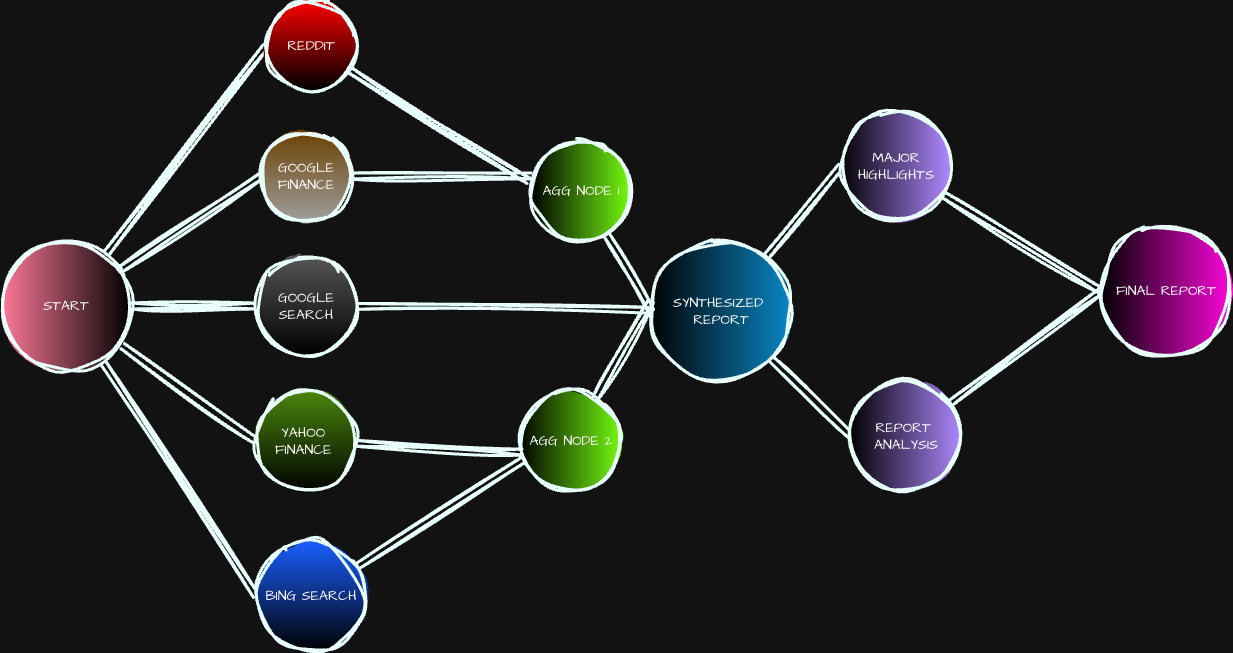

The diagram above was exported from draw.io. Its source (the exported page's mxGraphModel, read from the mxfile embedded in the PNG):
<mxGraphModel dx="1380" dy="2047" grid="1" gridSize="10" guides="1" tooltips="1" connect="1" arrows="1" fold="1" page="1" pageScale="1" pageWidth="850" pageHeight="1100" math="0" shadow="0">
  <root>
    <mxCell id="0" />
    <mxCell id="1" parent="0" />
    <mxCell id="yTA-cIXXVErU147c6ygg-7" style="rounded=0;hachureGap=4;orthogonalLoop=1;jettySize=auto;html=1;entryX=0;entryY=0.5;entryDx=0;entryDy=0;fontFamily=Architects Daughter;fontSource=https%3A%2F%2Ffonts.googleapis.com%2Fcss%3Ffamily%3DArchitects%2BDaughter;strokeWidth=3;sketch=1;curveFitting=1;jiggle=2;strokeColor=light-dark(#000000,#E9FFFC);fontSize=14;fontStyle=0;fontColor=default;shape=link;" edge="1" parent="1" source="yTA-cIXXVErU147c6ygg-1" target="yTA-cIXXVErU147c6ygg-6">
      <mxGeometry relative="1" as="geometry" />
    </mxCell>
    <mxCell id="yTA-cIXXVErU147c6ygg-8" style="rounded=0;hachureGap=4;orthogonalLoop=1;jettySize=auto;html=1;entryX=0;entryY=0.5;entryDx=0;entryDy=0;fontFamily=Architects Daughter;fontSource=https%3A%2F%2Ffonts.googleapis.com%2Fcss%3Ffamily%3DArchitects%2BDaughter;strokeWidth=3;sketch=1;curveFitting=1;jiggle=2;strokeColor=light-dark(#000000,#E9FFFC);fontSize=14;fontStyle=0;fontColor=default;shape=link;" edge="1" parent="1" source="yTA-cIXXVErU147c6ygg-1" target="yTA-cIXXVErU147c6ygg-2">
      <mxGeometry relative="1" as="geometry" />
    </mxCell>
    <mxCell id="yTA-cIXXVErU147c6ygg-9" style="rounded=0;hachureGap=4;orthogonalLoop=1;jettySize=auto;html=1;entryX=0;entryY=0.5;entryDx=0;entryDy=0;fontFamily=Architects Daughter;fontSource=https%3A%2F%2Ffonts.googleapis.com%2Fcss%3Ffamily%3DArchitects%2BDaughter;strokeWidth=3;sketch=1;curveFitting=1;jiggle=2;strokeColor=light-dark(#000000,#E9FFFC);fontSize=14;fontStyle=0;fontColor=default;shape=link;" edge="1" parent="1" source="yTA-cIXXVErU147c6ygg-1" target="yTA-cIXXVErU147c6ygg-3">
      <mxGeometry relative="1" as="geometry" />
    </mxCell>
    <mxCell id="yTA-cIXXVErU147c6ygg-10" style="rounded=0;hachureGap=4;orthogonalLoop=1;jettySize=auto;html=1;entryX=0;entryY=0.5;entryDx=0;entryDy=0;fontFamily=Architects Daughter;fontSource=https%3A%2F%2Ffonts.googleapis.com%2Fcss%3Ffamily%3DArchitects%2BDaughter;strokeWidth=3;sketch=1;curveFitting=1;jiggle=2;strokeColor=light-dark(#000000,#E9FFFC);fontSize=14;fontStyle=0;fontColor=default;shape=link;" edge="1" parent="1" source="yTA-cIXXVErU147c6ygg-1" target="yTA-cIXXVErU147c6ygg-4">
      <mxGeometry relative="1" as="geometry" />
    </mxCell>
    <mxCell id="yTA-cIXXVErU147c6ygg-11" style="rounded=0;hachureGap=4;orthogonalLoop=1;jettySize=auto;html=1;entryX=0;entryY=0.5;entryDx=0;entryDy=0;fontFamily=Architects Daughter;fontSource=https%3A%2F%2Ffonts.googleapis.com%2Fcss%3Ffamily%3DArchitects%2BDaughter;strokeWidth=3;sketch=1;curveFitting=1;jiggle=2;strokeColor=light-dark(#000000,#E9FFFC);fontSize=14;fontStyle=0;fontColor=default;shape=link;" edge="1" parent="1" source="yTA-cIXXVErU147c6ygg-1" target="yTA-cIXXVErU147c6ygg-5">
      <mxGeometry relative="1" as="geometry" />
    </mxCell>
    <mxCell id="yTA-cIXXVErU147c6ygg-1" value="START" style="ellipse;whiteSpace=wrap;html=1;aspect=fixed;hachureGap=4;fontFamily=Architects Daughter;fontSource=https%3A%2F%2Ffonts.googleapis.com%2Fcss%3Ffamily%3DArchitects%2BDaughter;fillColor=light-dark(#a20025, #ff7a99);strokeColor=light-dark(#000000,#E9FFFC);fontColor=default;gradientColor=light-dark(#000000,#000000);strokeWidth=3;sketch=1;curveFitting=1;jiggle=2;fontSize=14;fontStyle=0;gradientDirection=east;" vertex="1" parent="1">
      <mxGeometry x="10" y="200" width="130" height="130" as="geometry" />
    </mxCell>
    <mxCell id="yTA-cIXXVErU147c6ygg-21" style="edgeStyle=none;rounded=0;hachureGap=4;orthogonalLoop=1;jettySize=auto;html=1;fontFamily=Architects Daughter;fontSource=https%3A%2F%2Ffonts.googleapis.com%2Fcss%3Ffamily%3DArchitects%2BDaughter;strokeWidth=3;sketch=1;curveFitting=1;jiggle=2;strokeColor=light-dark(#000000,#E9FFFC);fontSize=14;fontStyle=0;fontColor=default;shape=link;" edge="1" parent="1" source="yTA-cIXXVErU147c6ygg-2">
      <mxGeometry relative="1" as="geometry">
        <mxPoint x="540" y="135" as="targetPoint" />
      </mxGeometry>
    </mxCell>
    <mxCell id="yTA-cIXXVErU147c6ygg-2" value="GOOGLE FINANCE" style="ellipse;whiteSpace=wrap;html=1;aspect=fixed;hachureGap=4;fontFamily=Architects Daughter;fontSource=https%3A%2F%2Ffonts.googleapis.com%2Fcss%3Ffamily%3DArchitects%2BDaughter;fillColor=#ffcd28;gradientColor=light-dark(#FFA500,#A0A0A0);strokeColor=light-dark(#000000,#E9FFFC);strokeWidth=3;sketch=1;curveFitting=1;jiggle=2;fontSize=14;fontStyle=0;fontColor=default;" vertex="1" parent="1">
      <mxGeometry x="270" y="90" width="90" height="90" as="geometry" />
    </mxCell>
    <mxCell id="yTA-cIXXVErU147c6ygg-24" style="edgeStyle=none;rounded=0;hachureGap=4;orthogonalLoop=1;jettySize=auto;html=1;fontFamily=Architects Daughter;fontSource=https%3A%2F%2Ffonts.googleapis.com%2Fcss%3Ffamily%3DArchitects%2BDaughter;strokeWidth=3;sketch=1;curveFitting=1;jiggle=2;strokeColor=light-dark(#000000,#E9FFFC);fontSize=14;fontStyle=0;fontColor=default;shape=link;" edge="1" parent="1" source="yTA-cIXXVErU147c6ygg-3" target="yTA-cIXXVErU147c6ygg-12">
      <mxGeometry relative="1" as="geometry" />
    </mxCell>
    <mxCell id="yTA-cIXXVErU147c6ygg-3" value="GOOGLE SEARCH" style="ellipse;whiteSpace=wrap;html=1;aspect=fixed;hachureGap=4;fontFamily=Architects Daughter;fontSource=https%3A%2F%2Ffonts.googleapis.com%2Fcss%3Ffamily%3DArchitects%2BDaughter;fillColor=light-dark(#F5F5F5,#585858);gradientColor=light-dark(#000000,#000000);strokeColor=light-dark(#000000,#E9FFFC);strokeWidth=3;sketch=1;curveFitting=1;jiggle=2;fontSize=14;fontStyle=0;fontColor=default;" vertex="1" parent="1">
      <mxGeometry x="265" y="215" width="100" height="100" as="geometry" />
    </mxCell>
    <mxCell id="yTA-cIXXVErU147c6ygg-4" value="YAHOO&amp;nbsp;&lt;div&gt;FINANCE&amp;nbsp;&lt;/div&gt;" style="ellipse;whiteSpace=wrap;html=1;aspect=fixed;hachureGap=4;fontFamily=Architects Daughter;fontSource=https%3A%2F%2Ffonts.googleapis.com%2Fcss%3Ffamily%3DArchitects%2BDaughter;fillColor=#60a917;fontColor=default;strokeColor=light-dark(#000000,#E9FFFC);gradientColor=light-dark(#000000,#000000);strokeWidth=3;sketch=1;curveFitting=1;jiggle=2;fontSize=14;fontStyle=0" vertex="1" parent="1">
      <mxGeometry x="265" y="350" width="100" height="100" as="geometry" />
    </mxCell>
    <mxCell id="yTA-cIXXVErU147c6ygg-5" value="BING SEARCH" style="ellipse;whiteSpace=wrap;html=1;aspect=fixed;hachureGap=4;fontFamily=Architects Daughter;fontSource=https%3A%2F%2Ffonts.googleapis.com%2Fcss%3Ffamily%3DArchitects%2BDaughter;fillColor=light-dark(#0050EF,#1A5FFF);fontColor=default;strokeColor=light-dark(#000000,#E9FFFC);gradientColor=light-dark(#000000,#000000);strokeWidth=3;sketch=1;curveFitting=1;jiggle=2;fontSize=14;fontStyle=0" vertex="1" parent="1">
      <mxGeometry x="265" y="500" width="110" height="110" as="geometry" />
    </mxCell>
    <mxCell id="yTA-cIXXVErU147c6ygg-6" value="REDDIT" style="ellipse;whiteSpace=wrap;html=1;aspect=fixed;hachureGap=4;fontFamily=Architects Daughter;fontSource=https%3A%2F%2Ffonts.googleapis.com%2Fcss%3Ffamily%3DArchitects%2BDaughter;fillColor=light-dark(#D80073,#FF0000);fontColor=default;strokeColor=light-dark(#000000,#E9FFFC);gradientColor=light-dark(#000000,#000000);strokeWidth=3;sketch=1;curveFitting=1;jiggle=2;fontSize=14;fontStyle=0" vertex="1" parent="1">
      <mxGeometry x="275" y="-40" width="90" height="90" as="geometry" />
    </mxCell>
    <mxCell id="yTA-cIXXVErU147c6ygg-30" style="edgeStyle=none;rounded=0;hachureGap=4;orthogonalLoop=1;jettySize=auto;html=1;entryX=0;entryY=0.5;entryDx=0;entryDy=0;fontFamily=Architects Daughter;fontSource=https%3A%2F%2Ffonts.googleapis.com%2Fcss%3Ffamily%3DArchitects%2BDaughter;strokeWidth=3;sketch=1;curveFitting=1;jiggle=2;strokeColor=light-dark(#000000,#E9FFFC);fontSize=14;fontStyle=0;fontColor=default;shape=link;" edge="1" parent="1" source="yTA-cIXXVErU147c6ygg-12" target="yTA-cIXXVErU147c6ygg-27">
      <mxGeometry relative="1" as="geometry" />
    </mxCell>
    <mxCell id="yTA-cIXXVErU147c6ygg-31" style="edgeStyle=none;rounded=0;hachureGap=4;orthogonalLoop=1;jettySize=auto;html=1;entryX=0;entryY=0.5;entryDx=0;entryDy=0;fontFamily=Architects Daughter;fontSource=https%3A%2F%2Ffonts.googleapis.com%2Fcss%3Ffamily%3DArchitects%2BDaughter;strokeWidth=3;sketch=1;curveFitting=1;jiggle=2;strokeColor=light-dark(#000000,#E9FFFC);fontSize=14;fontStyle=0;fontColor=default;shape=link;" edge="1" parent="1" source="yTA-cIXXVErU147c6ygg-12" target="yTA-cIXXVErU147c6ygg-28">
      <mxGeometry relative="1" as="geometry" />
    </mxCell>
    <mxCell id="yTA-cIXXVErU147c6ygg-12" value="SYNTHESIZED&amp;nbsp;&lt;div&gt;REPORT&lt;/div&gt;" style="ellipse;whiteSpace=wrap;html=1;aspect=fixed;hachureGap=4;fontFamily=Architects Daughter;fontSource=https%3A%2F%2Ffonts.googleapis.com%2Fcss%3Ffamily%3DArchitects%2BDaughter;fillColor=light-dark(#1BA1E2,#0A86C4);fontColor=default;strokeColor=light-dark(#000000,#E9FFFC);gradientColor=light-dark(#000000,#000000);strokeWidth=3;sketch=1;curveFitting=1;jiggle=2;fontSize=14;fontStyle=0;gradientDirection=west;" vertex="1" parent="1">
      <mxGeometry x="660" y="200" width="140" height="140" as="geometry" />
    </mxCell>
    <mxCell id="yTA-cIXXVErU147c6ygg-26" style="edgeStyle=none;rounded=0;hachureGap=4;orthogonalLoop=1;jettySize=auto;html=1;fontFamily=Architects Daughter;fontSource=https%3A%2F%2Ffonts.googleapis.com%2Fcss%3Ffamily%3DArchitects%2BDaughter;strokeWidth=3;sketch=1;curveFitting=1;jiggle=2;strokeColor=light-dark(#000000,#E9FFFC);fontSize=14;fontStyle=0;fontColor=default;shape=link;" edge="1" parent="1" source="yTA-cIXXVErU147c6ygg-18">
      <mxGeometry relative="1" as="geometry">
        <mxPoint x="660" y="260" as="targetPoint" />
      </mxGeometry>
    </mxCell>
    <mxCell id="yTA-cIXXVErU147c6ygg-18" value="AGG NODE 2" style="ellipse;whiteSpace=wrap;html=1;aspect=fixed;hachureGap=4;fontFamily=Architects Daughter;fontSource=https%3A%2F%2Ffonts.googleapis.com%2Fcss%3Ffamily%3DArchitects%2BDaughter;fillColor=light-dark(#FFFFFF,#76FF0E);gradientColor=light-dark(#000000,#000000);strokeWidth=3;strokeColor=light-dark(#000000,#E9FFFC);sketch=1;curveFitting=1;jiggle=2;fontSize=14;fontStyle=0;fontColor=default;gradientDirection=west;" vertex="1" parent="1">
      <mxGeometry x="530" y="350" width="100" height="100" as="geometry" />
    </mxCell>
    <mxCell id="yTA-cIXXVErU147c6ygg-25" style="edgeStyle=none;rounded=0;hachureGap=4;orthogonalLoop=1;jettySize=auto;html=1;entryX=0;entryY=0.5;entryDx=0;entryDy=0;fontFamily=Architects Daughter;fontSource=https%3A%2F%2Ffonts.googleapis.com%2Fcss%3Ffamily%3DArchitects%2BDaughter;strokeWidth=3;sketch=1;curveFitting=1;jiggle=2;strokeColor=light-dark(#000000,#E9FFFC);fontSize=14;fontStyle=0;fontColor=default;shape=link;" edge="1" parent="1" source="yTA-cIXXVErU147c6ygg-19" target="yTA-cIXXVErU147c6ygg-12">
      <mxGeometry relative="1" as="geometry" />
    </mxCell>
    <mxCell id="yTA-cIXXVErU147c6ygg-19" value="AGG NODE 1" style="ellipse;whiteSpace=wrap;html=1;aspect=fixed;hachureGap=4;fontFamily=Architects Daughter;fontSource=https%3A%2F%2Ffonts.googleapis.com%2Fcss%3Ffamily%3DArchitects%2BDaughter;fillColor=light-dark(#FFFFFF,#76FF0E);gradientColor=light-dark(#000000,#000000);strokeWidth=3;strokeColor=light-dark(#000000,#E9FFFC);sketch=1;curveFitting=1;jiggle=2;fontSize=14;fontStyle=0;fontColor=default;gradientDirection=west;" vertex="1" parent="1">
      <mxGeometry x="540" y="100" width="100" height="100" as="geometry" />
    </mxCell>
    <mxCell id="yTA-cIXXVErU147c6ygg-20" style="edgeStyle=none;rounded=0;hachureGap=4;orthogonalLoop=1;jettySize=auto;html=1;entryX=-0.022;entryY=0.4;entryDx=0;entryDy=0;entryPerimeter=0;fontFamily=Architects Daughter;fontSource=https%3A%2F%2Ffonts.googleapis.com%2Fcss%3Ffamily%3DArchitects%2BDaughter;strokeWidth=3;sketch=1;curveFitting=1;jiggle=2;strokeColor=light-dark(#000000,#E9FFFC);fontSize=14;fontStyle=0;fontColor=default;shape=link;" edge="1" parent="1" source="yTA-cIXXVErU147c6ygg-6" target="yTA-cIXXVErU147c6ygg-19">
      <mxGeometry relative="1" as="geometry" />
    </mxCell>
    <mxCell id="yTA-cIXXVErU147c6ygg-22" style="edgeStyle=none;rounded=1;hachureGap=4;orthogonalLoop=1;jettySize=auto;html=1;entryX=0.022;entryY=0.689;entryDx=0;entryDy=0;entryPerimeter=0;fontFamily=Architects Daughter;fontSource=https%3A%2F%2Ffonts.googleapis.com%2Fcss%3Ffamily%3DArchitects%2BDaughter;strokeWidth=3;curved=0;sketch=1;curveFitting=1;jiggle=2;strokeColor=light-dark(#000000,#E9FFFC);fontSize=14;fontStyle=0;fontColor=default;shape=link;" edge="1" parent="1" source="yTA-cIXXVErU147c6ygg-5" target="yTA-cIXXVErU147c6ygg-18">
      <mxGeometry relative="1" as="geometry" />
    </mxCell>
    <mxCell id="yTA-cIXXVErU147c6ygg-23" style="edgeStyle=none;rounded=0;hachureGap=4;orthogonalLoop=1;jettySize=auto;html=1;entryX=0.011;entryY=0.611;entryDx=0;entryDy=0;entryPerimeter=0;fontFamily=Architects Daughter;fontSource=https%3A%2F%2Ffonts.googleapis.com%2Fcss%3Ffamily%3DArchitects%2BDaughter;strokeWidth=3;sketch=1;curveFitting=1;jiggle=2;strokeColor=light-dark(#000000,#E9FFFC);fontSize=14;fontStyle=0;fontColor=default;shape=link;" edge="1" parent="1" source="yTA-cIXXVErU147c6ygg-4" target="yTA-cIXXVErU147c6ygg-18">
      <mxGeometry relative="1" as="geometry" />
    </mxCell>
    <mxCell id="yTA-cIXXVErU147c6ygg-33" style="edgeStyle=none;rounded=0;hachureGap=4;orthogonalLoop=1;jettySize=auto;html=1;entryX=0;entryY=0.5;entryDx=0;entryDy=0;fontFamily=Architects Daughter;fontSource=https%3A%2F%2Ffonts.googleapis.com%2Fcss%3Ffamily%3DArchitects%2BDaughter;strokeWidth=3;sketch=1;curveFitting=1;jiggle=2;strokeColor=light-dark(#000000,#E9FFFC);fontSize=14;fontStyle=0;fontColor=default;shape=link;" edge="1" parent="1" source="yTA-cIXXVErU147c6ygg-27" target="yTA-cIXXVErU147c6ygg-29">
      <mxGeometry relative="1" as="geometry" />
    </mxCell>
    <mxCell id="yTA-cIXXVErU147c6ygg-27" value="MAJOR HIGHLIGHTS" style="ellipse;whiteSpace=wrap;html=1;aspect=fixed;hachureGap=4;fontFamily=Architects Daughter;fontSource=https%3A%2F%2Ffonts.googleapis.com%2Fcss%3Ffamily%3DArchitects%2BDaughter;fillColor=light-dark(#FFFFFF,#AF88FF);gradientColor=light-dark(#000000,#000000);strokeWidth=3;strokeColor=light-dark(#000000,#E9FFFC);sketch=1;curveFitting=1;jiggle=2;fontSize=14;fontStyle=0;fontColor=default;gradientDirection=west;" vertex="1" parent="1">
      <mxGeometry x="850" y="70" width="110" height="110" as="geometry" />
    </mxCell>
    <mxCell id="yTA-cIXXVErU147c6ygg-32" style="edgeStyle=none;rounded=0;hachureGap=4;orthogonalLoop=1;jettySize=auto;html=1;entryX=0;entryY=0.5;entryDx=0;entryDy=0;fontFamily=Architects Daughter;fontSource=https%3A%2F%2Ffonts.googleapis.com%2Fcss%3Ffamily%3DArchitects%2BDaughter;strokeWidth=3;sketch=1;curveFitting=1;jiggle=2;strokeColor=light-dark(#000000,#E9FFFC);fontSize=14;fontStyle=0;fontColor=default;shape=link;" edge="1" parent="1" source="yTA-cIXXVErU147c6ygg-28" target="yTA-cIXXVErU147c6ygg-29">
      <mxGeometry relative="1" as="geometry" />
    </mxCell>
    <mxCell id="yTA-cIXXVErU147c6ygg-28" value="REPORT&amp;nbsp;&lt;div&gt;ANALYSIS&lt;/div&gt;" style="ellipse;whiteSpace=wrap;html=1;aspect=fixed;hachureGap=4;fontFamily=Architects Daughter;fontSource=https%3A%2F%2Ffonts.googleapis.com%2Fcss%3Ffamily%3DArchitects%2BDaughter;fillColor=light-dark(#FFFFFF,#AF88FF);gradientColor=light-dark(#000000,#000000);strokeWidth=3;strokeColor=light-dark(#000000,#E9FFFC);sketch=1;curveFitting=1;jiggle=2;fontSize=14;fontStyle=0;fontColor=default;gradientDirection=west;" vertex="1" parent="1">
      <mxGeometry x="860" y="340" width="110" height="110" as="geometry" />
    </mxCell>
    <mxCell id="yTA-cIXXVErU147c6ygg-29" value="FINAL REPORT" style="ellipse;whiteSpace=wrap;html=1;aspect=fixed;hachureGap=4;fontFamily=Architects Daughter;fontSource=https%3A%2F%2Ffonts.googleapis.com%2Fcss%3Ffamily%3DArchitects%2BDaughter;fillColor=light-dark(#A20025,#FF06DD);fontColor=default;strokeColor=light-dark(#000000,#E9FFFC);gradientColor=light-dark(#000000,#000000);strokeWidth=3;sketch=1;curveFitting=1;jiggle=2;fontSize=14;fontStyle=0;gradientDirection=west;" vertex="1" parent="1">
      <mxGeometry x="1110" y="185" width="130" height="130" as="geometry" />
    </mxCell>
  </root>
</mxGraphModel>